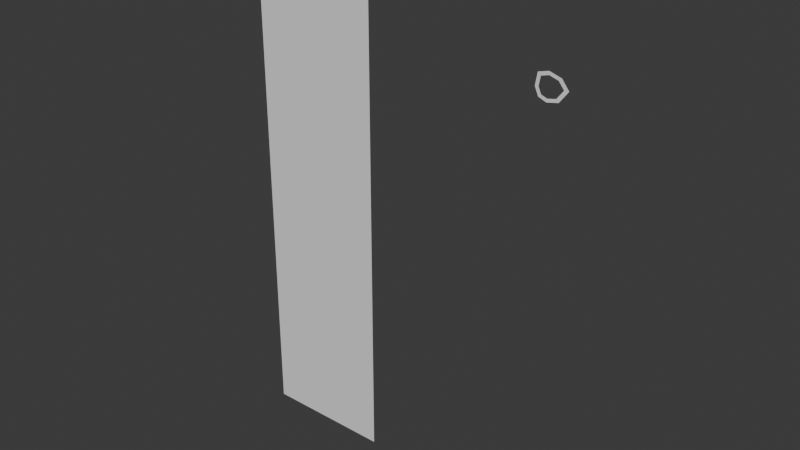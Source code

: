 # Source: WithLecture_1029.blend  (saved by Blender 5.2.44; exported with 4.5.12 LTS)
import bpy
from mathutils import Matrix  # noqa: F401  (used for matrix-valued properties, if any)

bpy.ops.wm.read_factory_settings(use_empty=True)
scene = bpy.context.scene
scene.name = 'Scene'

# ---- collections
col_collection = bpy.data.collections.new('Collection'); scene.collection.children.link(col_collection)

# ---- world
world_world = bpy.data.worlds.new('World'); scene.world = world_world
world_world.use_nodes = True; world_world.node_tree.nodes.clear()
_N = world_world.node_tree.nodes; _L = world_world.node_tree.links
n0 = _N.new('ShaderNodeOutputWorld'); n0.name = 'World Output'; n0.location = (200, 100)
n1 = _N.new('ShaderNodeBackground'); n1.name = 'Background'; n1.location = (-200, 100)
n1.inputs[0].default_value = (0.05088, 0.05088, 0.05088, 1.0)
_L.new(n1.outputs[0], n0.inputs[0])
n0.is_active_output = True
world_world.color = (0.05088, 0.05088, 0.05088)
world_world.sun_shadow_jitter_overblur = 0.0

# ---- meshes
me_plane = bpy.data.meshes.new('Plane')
me_plane.from_pydata([(-1.0, 0.0, -4.371e-08), (1.0, 0.0, -4.371e-08), (-1.0, 2.0, -4.371e-08), (1.0, 2.0, -4.371e-08)], [], [(0, 1, 3, 2)])
_uv = me_plane.uv_layers.new(name='UVMap')
_uv.uv.foreach_set('vector', [0.0, 0.0, 1.0, 0.0, 1.0, 1.0, 0.0, 1.0])
me_plane.update()
me_circle = bpy.data.meshes.new('Circle')
me_circle.from_pydata([(-0.01469, 0.1651, -1.175e-09), (-0.125, 0.1345, 7.831e-10), (-0.1469, 0.005183, 4.699e-10), (-0.1086, -0.0827, 3.915e-09), (-0.02419, -0.1158, 5.638e-09), (0.0922, -0.09479, -0.005757), (0.1824, 0.02419, -0.01246), (0.1095, 0.1242, -0.005757), (-0.01814, 0.214, 0.00101), (-0.1657, 0.1731, 0.00101), (-0.195, 0.0001983, 0.00101), (-0.1437, -0.1173, 0.00101), (-0.03085, -0.1616, 0.00101), (0.1248, -0.1335, -0.006687), (0.2453, 0.02561, -0.01564), (0.1479, 0.1593, -0.006687)], [], [(7, 6, 14, 15), (5, 4, 12, 13), (3, 2, 10, 11), (1, 0, 8, 9), (0, 7, 15, 8), (6, 5, 13, 14), (4, 3, 11, 12), (2, 1, 9, 10)])
_uv = me_circle.uv_layers.new(name='UVMap')
_uv.uv.foreach_set('vector', [0.0, 0.0, 0.0, 0.0, 0.0, 0.0, 0.0, 0.0, 0.0, 0.0, 0.0, 0.0, 0.0, 0.0, 0.0, 0.0, 0.0, 0.0, 0.0, 0.0, 0.0, 0.0, 0.0, 0.0, 0.0, 0.0, 0.0, 0.0, 0.0, 0.0, 0.0, 0.0, 0.0, 0.0, 0.0, 0.0, 0.0, 0.0, 0.0, 0.0, 0.0, 0.0, 0.0, 0.0, 0.0, 0.0, 0.0, 0.0, 0.0, 0.0, 0.0, 0.0, 0.0, 0.0, 0.0, 0.0, 0.0, 0.0, 0.0, 0.0, 0.0, 0.0, 0.0, 0.0])
me_circle.update()

# ---- objects
ob_empty = bpy.data.objects.new('Empty', None)
ob_plane = bpy.data.objects.new('Plane', me_plane)
ob_empty_001 = bpy.data.objects.new('Empty.001', None)
ob_circle = bpy.data.objects.new('Circle', me_circle)

# ---- transforms, parenting, visibility, modifiers, constraints
ob_empty.location = (0.0, 0.2915, 0.604)
ob_empty.rotation_euler = (1.571, -0.0, -0.0)
ob_empty.scale = (0.28, 0.28, 0.28)
ob_empty.empty_display_type = 'IMAGE'
ob_empty.empty_display_size = 5.0
ob_empty.use_empty_image_alpha = True
ob_empty.empty_image_side = 'FRONT'
ob_empty.color = (1.0, 1.0, 1.0, 0.25)
ob_plane.location = (-0.5167, 0.0, 0.0)
ob_plane.rotation_euler = (1.571, 0.0, 0.0)
ob_plane.scale = (0.15, 0.6, 1.0)
ob_empty_001.location = (-0.4395, 0.0, 0.604)
ob_empty_001.rotation_euler = (1.571, -0.0, 1.571)
ob_empty_001.scale = (0.28, 0.28, 0.28)
ob_empty_001.empty_display_type = 'IMAGE'
ob_empty_001.empty_display_size = 5.0
ob_empty_001.use_empty_image_alpha = True
ob_empty_001.empty_image_side = 'FRONT'
ob_empty_001.color = (1.0, 1.0, 1.0, 0.25)
ob_circle.location = (0.05226, 7.888e-09, 0.9776)
ob_circle.rotation_euler = (1.571, 0.0, 0.0)
ob_circle.scale = (0.1563, 0.1563, 0.1563)

# ---- collection membership
col_collection.objects.link(ob_empty)
col_collection.objects.link(ob_plane)
col_collection.objects.link(ob_empty_001)
col_collection.objects.link(ob_circle)

# ---- scene / render settings (as saved in the file)
scene.frame_start = 1; scene.frame_end = 250; scene.frame_set(1)
scene.render.engine = 'BLENDER_EEVEE_NEXT'
scene.render.bake_bias = 0.0
scene.render.bake_samples = 0
scene.render.compositor_device = 'GPU'
scene.eevee.use_volume_custom_range = False
scene.eevee.fast_gi_thickness_near = 0.1
scene.eevee.fast_gi_thickness_far = 0.0
scene.eevee.ray_tracing_options.screen_trace_thickness = 0.1
bpy.context.view_layer.update()

# ---- added for rendering (the .blend has no active camera and no usable light): camera, sun
cam_auto = bpy.data.cameras.new('AutoCamera')
cam_auto.lens = 50.0
cam_auto.sensor_width = 36.0
cam_auto.clip_end = 1000.0
ob_auto_camera = bpy.data.objects.new('AutoCamera', cam_auto)
scene.collection.objects.link(ob_auto_camera)
ob_auto_camera.location = (1.02482, -1.57429, 1.65029)
ob_auto_camera.rotation_euler = (1.09748, -7.21219e-08, 0.694738)
scene.camera = ob_auto_camera
light_auto_sun = bpy.data.lights.new('AutoSun', 'SUN')
light_auto_sun.energy = 3.0
light_auto_sun.angle = 0.0523599
ob_auto_sun = bpy.data.objects.new('AutoSun', light_auto_sun)
scene.collection.objects.link(ob_auto_sun)
ob_auto_sun.rotation_euler = (0.872665, 0.174533, 0.523599)
bpy.context.view_layer.update()
